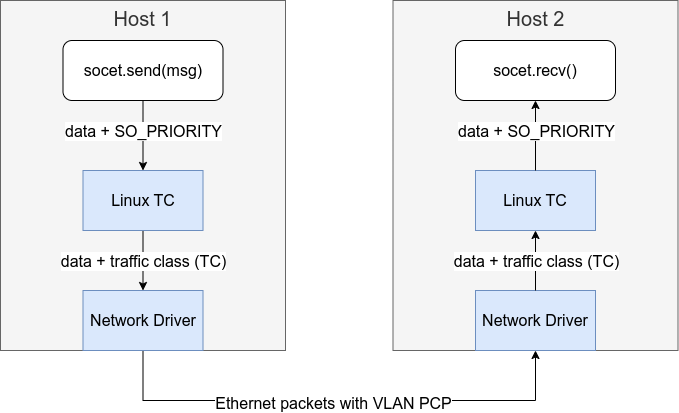

The diagram above was exported from draw.io. Its source (the exported page's mxGraphModel, read from the mxfile embedded in the PNG):
<mxGraphModel dx="1953" dy="1134" grid="1" gridSize="10" guides="1" tooltips="1" connect="1" arrows="1" fold="1" page="1" pageScale="1" pageWidth="3300" pageHeight="2339" math="0" shadow="0">
  <root>
    <mxCell id="0" />
    <mxCell id="1" parent="0" />
    <mxCell id="KvGx6T3HbXrMcQg6L9eH-1" value="Host 1" style="rounded=0;whiteSpace=wrap;html=1;fillColor=#f5f5f5;fontColor=#333333;strokeColor=#666666;fontSize=20;verticalAlign=top;" vertex="1" parent="1">
      <mxGeometry x="20" y="20" width="285" height="350" as="geometry" />
    </mxCell>
    <mxCell id="KvGx6T3HbXrMcQg6L9eH-35" style="edgeStyle=orthogonalEdgeStyle;rounded=0;orthogonalLoop=1;jettySize=auto;html=1;entryX=0.5;entryY=1;entryDx=0;entryDy=0;exitX=0.5;exitY=1;exitDx=0;exitDy=0;" edge="1" parent="1" source="KvGx6T3HbXrMcQg6L9eH-2" target="KvGx6T3HbXrMcQg6L9eH-28">
      <mxGeometry relative="1" as="geometry">
        <Array as="points">
          <mxPoint x="162.5" y="420" />
          <mxPoint x="555.5" y="420" />
        </Array>
      </mxGeometry>
    </mxCell>
    <mxCell id="KvGx6T3HbXrMcQg6L9eH-36" value="Ethernet packets with VLAN PCP" style="edgeLabel;html=1;align=center;verticalAlign=middle;resizable=0;points=[];fontSize=16;" vertex="1" connectable="0" parent="KvGx6T3HbXrMcQg6L9eH-35">
      <mxGeometry x="0.0802" y="-2" relative="1" as="geometry">
        <mxPoint x="-26" as="offset" />
      </mxGeometry>
    </mxCell>
    <mxCell id="KvGx6T3HbXrMcQg6L9eH-2" value="Network Driver" style="rounded=0;whiteSpace=wrap;html=1;fontSize=16;fillColor=#dae8fc;strokeColor=#6c8ebf;" vertex="1" parent="1">
      <mxGeometry x="102.5" y="310" width="120" height="60" as="geometry" />
    </mxCell>
    <mxCell id="KvGx6T3HbXrMcQg6L9eH-10" style="edgeStyle=orthogonalEdgeStyle;rounded=0;orthogonalLoop=1;jettySize=auto;html=1;" edge="1" parent="1" source="KvGx6T3HbXrMcQg6L9eH-3" target="KvGx6T3HbXrMcQg6L9eH-2">
      <mxGeometry relative="1" as="geometry" />
    </mxCell>
    <mxCell id="KvGx6T3HbXrMcQg6L9eH-11" value="&lt;font style=&quot;font-size: 16px;&quot;&gt;data + traffic class (TC)&lt;/font&gt;" style="edgeLabel;html=1;align=center;verticalAlign=middle;resizable=0;points=[];" vertex="1" connectable="0" parent="KvGx6T3HbXrMcQg6L9eH-10">
      <mxGeometry y="4" relative="1" as="geometry">
        <mxPoint x="-4" as="offset" />
      </mxGeometry>
    </mxCell>
    <mxCell id="KvGx6T3HbXrMcQg6L9eH-3" value="Linux TC" style="rounded=0;whiteSpace=wrap;html=1;fontSize=16;fillColor=#dae8fc;strokeColor=#6c8ebf;" vertex="1" parent="1">
      <mxGeometry x="102.5" y="190" width="120" height="60" as="geometry" />
    </mxCell>
    <mxCell id="KvGx6T3HbXrMcQg6L9eH-24" style="edgeStyle=orthogonalEdgeStyle;rounded=0;orthogonalLoop=1;jettySize=auto;html=1;entryX=0.5;entryY=0;entryDx=0;entryDy=0;" edge="1" parent="1" source="KvGx6T3HbXrMcQg6L9eH-7" target="KvGx6T3HbXrMcQg6L9eH-3">
      <mxGeometry relative="1" as="geometry" />
    </mxCell>
    <mxCell id="KvGx6T3HbXrMcQg6L9eH-25" value="data + SO_PRIORITY" style="edgeLabel;html=1;align=center;verticalAlign=middle;resizable=0;points=[];fontSize=16;" vertex="1" connectable="0" parent="KvGx6T3HbXrMcQg6L9eH-24">
      <mxGeometry x="0.2" y="-1" relative="1" as="geometry">
        <mxPoint x="1" y="-12" as="offset" />
      </mxGeometry>
    </mxCell>
    <mxCell id="KvGx6T3HbXrMcQg6L9eH-7" value="socet.send(msg)" style="rounded=1;whiteSpace=wrap;html=1;fontSize=16;" vertex="1" parent="1">
      <mxGeometry x="82.5" y="60" width="160" height="60" as="geometry" />
    </mxCell>
    <mxCell id="KvGx6T3HbXrMcQg6L9eH-27" value="Host 2" style="rounded=0;whiteSpace=wrap;html=1;fillColor=#f5f5f5;fontColor=#333333;strokeColor=#666666;fontSize=20;verticalAlign=top;" vertex="1" parent="1">
      <mxGeometry x="412.5" y="20" width="285" height="350" as="geometry" />
    </mxCell>
    <mxCell id="KvGx6T3HbXrMcQg6L9eH-28" value="Network Driver" style="rounded=0;whiteSpace=wrap;html=1;fontSize=16;fillColor=#dae8fc;strokeColor=#6c8ebf;" vertex="1" parent="1">
      <mxGeometry x="495" y="310" width="120" height="60" as="geometry" />
    </mxCell>
    <mxCell id="KvGx6T3HbXrMcQg6L9eH-29" style="edgeStyle=orthogonalEdgeStyle;rounded=0;orthogonalLoop=1;jettySize=auto;html=1;startArrow=classic;startFill=1;endArrow=none;endFill=0;" edge="1" parent="1" source="KvGx6T3HbXrMcQg6L9eH-31" target="KvGx6T3HbXrMcQg6L9eH-28">
      <mxGeometry relative="1" as="geometry" />
    </mxCell>
    <mxCell id="KvGx6T3HbXrMcQg6L9eH-30" value="&lt;font style=&quot;font-size: 16px;&quot;&gt;data + traffic class (TC)&lt;/font&gt;" style="edgeLabel;html=1;align=center;verticalAlign=middle;resizable=0;points=[];" vertex="1" connectable="0" parent="KvGx6T3HbXrMcQg6L9eH-29">
      <mxGeometry y="4" relative="1" as="geometry">
        <mxPoint x="-4" as="offset" />
      </mxGeometry>
    </mxCell>
    <mxCell id="KvGx6T3HbXrMcQg6L9eH-31" value="Linux TC" style="rounded=0;whiteSpace=wrap;html=1;fontSize=16;fillColor=#dae8fc;strokeColor=#6c8ebf;" vertex="1" parent="1">
      <mxGeometry x="495" y="190" width="120" height="60" as="geometry" />
    </mxCell>
    <mxCell id="KvGx6T3HbXrMcQg6L9eH-32" style="edgeStyle=orthogonalEdgeStyle;rounded=0;orthogonalLoop=1;jettySize=auto;html=1;entryX=0.5;entryY=0;entryDx=0;entryDy=0;startArrow=classic;startFill=1;endArrow=none;endFill=0;" edge="1" parent="1" source="KvGx6T3HbXrMcQg6L9eH-34" target="KvGx6T3HbXrMcQg6L9eH-31">
      <mxGeometry relative="1" as="geometry" />
    </mxCell>
    <mxCell id="KvGx6T3HbXrMcQg6L9eH-33" value="data + SO_PRIORITY" style="edgeLabel;html=1;align=center;verticalAlign=middle;resizable=0;points=[];fontSize=16;" vertex="1" connectable="0" parent="KvGx6T3HbXrMcQg6L9eH-32">
      <mxGeometry x="0.2" y="-1" relative="1" as="geometry">
        <mxPoint x="1" y="-12" as="offset" />
      </mxGeometry>
    </mxCell>
    <mxCell id="KvGx6T3HbXrMcQg6L9eH-34" value="socet.recv()" style="rounded=1;whiteSpace=wrap;html=1;fontSize=16;" vertex="1" parent="1">
      <mxGeometry x="475" y="60" width="160" height="60" as="geometry" />
    </mxCell>
  </root>
</mxGraphModel>